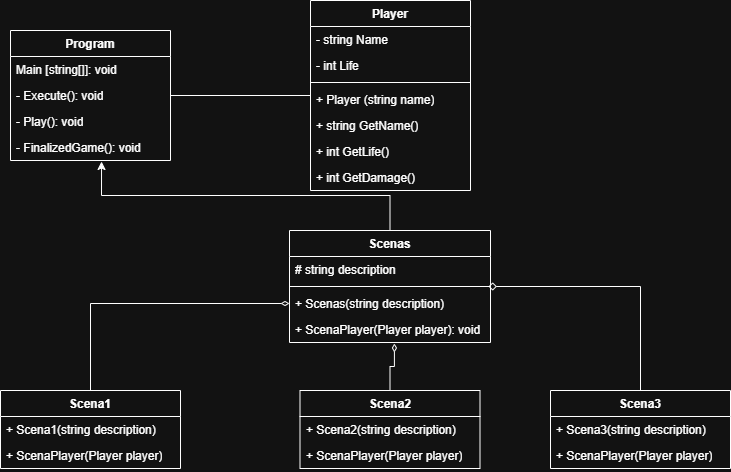

The diagram above was exported from draw.io. Its source (the exported page's mxGraphModel, read from the mxfile embedded in the PNG):
<mxGraphModel dx="2040" dy="771" grid="1" gridSize="10" guides="1" tooltips="1" connect="1" arrows="1" fold="1" page="1" pageScale="1" pageWidth="827" pageHeight="1169" math="0" shadow="0">
  <root>
    <mxCell id="0" />
    <mxCell id="1" parent="0" />
    <mxCell id="oAEIpp89wEg834dlj0Ga-45" edge="1" parent="1" source="oAEIpp89wEg834dlj0Ga-5" style="edgeStyle=orthogonalEdgeStyle;rounded=0;orthogonalLoop=1;jettySize=auto;html=1;entryX=1;entryY=0.5;entryDx=0;entryDy=0;endArrow=none;endFill=0;" target="oAEIpp89wEg834dlj0Ga-29">
      <mxGeometry relative="1" as="geometry" />
    </mxCell>
    <mxCell id="oAEIpp89wEg834dlj0Ga-5" parent="1" style="swimlane;fontStyle=1;align=center;verticalAlign=top;childLayout=stackLayout;horizontal=1;startSize=26;horizontalStack=0;resizeParent=1;resizeParentMax=0;resizeLast=0;collapsible=1;marginBottom=0;whiteSpace=wrap;html=1;" value="Player" vertex="1">
      <mxGeometry height="190" width="160" x="380" y="130" as="geometry" />
    </mxCell>
    <mxCell id="oAEIpp89wEg834dlj0Ga-6" parent="oAEIpp89wEg834dlj0Ga-5" style="text;strokeColor=none;fillColor=none;align=left;verticalAlign=top;spacingLeft=4;spacingRight=4;overflow=hidden;rotatable=0;points=[[0,0.5],[1,0.5]];portConstraint=eastwest;whiteSpace=wrap;html=1;" value="- string Name" vertex="1">
      <mxGeometry height="26" width="160" y="26" as="geometry" />
    </mxCell>
    <mxCell id="oAEIpp89wEg834dlj0Ga-32" parent="oAEIpp89wEg834dlj0Ga-5" style="text;strokeColor=none;fillColor=none;align=left;verticalAlign=top;spacingLeft=4;spacingRight=4;overflow=hidden;rotatable=0;points=[[0,0.5],[1,0.5]];portConstraint=eastwest;whiteSpace=wrap;html=1;" value="- int Life" vertex="1">
      <mxGeometry height="26" width="160" y="52" as="geometry" />
    </mxCell>
    <mxCell id="oAEIpp89wEg834dlj0Ga-7" parent="oAEIpp89wEg834dlj0Ga-5" style="line;strokeWidth=1;fillColor=none;align=left;verticalAlign=middle;spacingTop=-1;spacingLeft=3;spacingRight=3;rotatable=0;labelPosition=right;points=[];portConstraint=eastwest;strokeColor=inherit;" value="" vertex="1">
      <mxGeometry height="8" width="160" y="78" as="geometry" />
    </mxCell>
    <mxCell id="oAEIpp89wEg834dlj0Ga-8" parent="oAEIpp89wEg834dlj0Ga-5" style="text;strokeColor=none;fillColor=none;align=left;verticalAlign=top;spacingLeft=4;spacingRight=4;overflow=hidden;rotatable=0;points=[[0,0.5],[1,0.5]];portConstraint=eastwest;whiteSpace=wrap;html=1;" value="+ Player (string name)" vertex="1">
      <mxGeometry height="26" width="160" y="86" as="geometry" />
    </mxCell>
    <mxCell id="oAEIpp89wEg834dlj0Ga-33" parent="oAEIpp89wEg834dlj0Ga-5" style="text;strokeColor=none;fillColor=none;align=left;verticalAlign=top;spacingLeft=4;spacingRight=4;overflow=hidden;rotatable=0;points=[[0,0.5],[1,0.5]];portConstraint=eastwest;whiteSpace=wrap;html=1;" value="+ string GetName()" vertex="1">
      <mxGeometry height="26" width="160" y="112" as="geometry" />
    </mxCell>
    <mxCell id="oAEIpp89wEg834dlj0Ga-34" parent="oAEIpp89wEg834dlj0Ga-5" style="text;strokeColor=none;fillColor=none;align=left;verticalAlign=top;spacingLeft=4;spacingRight=4;overflow=hidden;rotatable=0;points=[[0,0.5],[1,0.5]];portConstraint=eastwest;whiteSpace=wrap;html=1;" value="+ int GetLife()" vertex="1">
      <mxGeometry height="26" width="160" y="138" as="geometry" />
    </mxCell>
    <mxCell id="oAEIpp89wEg834dlj0Ga-35" parent="oAEIpp89wEg834dlj0Ga-5" style="text;strokeColor=none;fillColor=none;align=left;verticalAlign=top;spacingLeft=4;spacingRight=4;overflow=hidden;rotatable=0;points=[[0,0.5],[1,0.5]];portConstraint=eastwest;whiteSpace=wrap;html=1;" value="+ int GetDamage()" vertex="1">
      <mxGeometry height="26" width="160" y="164" as="geometry" />
    </mxCell>
    <mxCell id="oAEIpp89wEg834dlj0Ga-9" parent="1" style="swimlane;fontStyle=1;align=center;verticalAlign=top;childLayout=stackLayout;horizontal=1;startSize=26;horizontalStack=0;resizeParent=1;resizeParentMax=0;resizeLast=0;collapsible=1;marginBottom=0;whiteSpace=wrap;html=1;" value="Program" vertex="1">
      <mxGeometry height="130" width="160" x="80" y="160" as="geometry" />
    </mxCell>
    <mxCell id="oAEIpp89wEg834dlj0Ga-10" parent="oAEIpp89wEg834dlj0Ga-9" style="text;strokeColor=none;fillColor=none;align=left;verticalAlign=top;spacingLeft=4;spacingRight=4;overflow=hidden;rotatable=0;points=[[0,0.5],[1,0.5]];portConstraint=eastwest;whiteSpace=wrap;html=1;" value="Main [string[]]: void" vertex="1">
      <mxGeometry height="26" width="160" y="26" as="geometry" />
    </mxCell>
    <mxCell id="oAEIpp89wEg834dlj0Ga-29" parent="oAEIpp89wEg834dlj0Ga-9" style="text;strokeColor=none;fillColor=none;align=left;verticalAlign=top;spacingLeft=4;spacingRight=4;overflow=hidden;rotatable=0;points=[[0,0.5],[1,0.5]];portConstraint=eastwest;whiteSpace=wrap;html=1;" value="- Execute(): void" vertex="1">
      <mxGeometry height="26" width="160" y="52" as="geometry" />
    </mxCell>
    <mxCell id="oAEIpp89wEg834dlj0Ga-30" parent="oAEIpp89wEg834dlj0Ga-9" style="text;strokeColor=none;fillColor=none;align=left;verticalAlign=top;spacingLeft=4;spacingRight=4;overflow=hidden;rotatable=0;points=[[0,0.5],[1,0.5]];portConstraint=eastwest;whiteSpace=wrap;html=1;" value="- Play(): void" vertex="1">
      <mxGeometry height="26" width="160" y="78" as="geometry" />
    </mxCell>
    <mxCell id="oAEIpp89wEg834dlj0Ga-31" parent="oAEIpp89wEg834dlj0Ga-9" style="text;strokeColor=none;fillColor=none;align=left;verticalAlign=top;spacingLeft=4;spacingRight=4;overflow=hidden;rotatable=0;points=[[0,0.5],[1,0.5]];portConstraint=eastwest;whiteSpace=wrap;html=1;" value="- FinalizedGame(): void" vertex="1">
      <mxGeometry height="26" width="160" y="104" as="geometry" />
    </mxCell>
    <mxCell id="oAEIpp89wEg834dlj0Ga-47" edge="1" parent="1" source="oAEIpp89wEg834dlj0Ga-13" style="edgeStyle=orthogonalEdgeStyle;rounded=0;orthogonalLoop=1;jettySize=auto;html=1;entryX=0;entryY=0.5;entryDx=0;entryDy=0;endArrow=diamondThin;endFill=0;" target="oAEIpp89wEg834dlj0Ga-28">
      <mxGeometry relative="1" as="geometry" />
    </mxCell>
    <mxCell id="oAEIpp89wEg834dlj0Ga-13" parent="1" style="swimlane;fontStyle=1;align=center;verticalAlign=top;childLayout=stackLayout;horizontal=1;startSize=26;horizontalStack=0;resizeParent=1;resizeParentMax=0;resizeLast=0;collapsible=1;marginBottom=0;whiteSpace=wrap;html=1;" value="Scena1" vertex="1">
      <mxGeometry height="78" width="180" x="70" y="520" as="geometry" />
    </mxCell>
    <mxCell id="oAEIpp89wEg834dlj0Ga-16" parent="oAEIpp89wEg834dlj0Ga-13" style="text;strokeColor=none;fillColor=none;align=left;verticalAlign=top;spacingLeft=4;spacingRight=4;overflow=hidden;rotatable=0;points=[[0,0.5],[1,0.5]];portConstraint=eastwest;whiteSpace=wrap;html=1;" value="+ Scena1(string description)" vertex="1">
      <mxGeometry height="26" width="180" y="26" as="geometry" />
    </mxCell>
    <mxCell id="oAEIpp89wEg834dlj0Ga-38" parent="oAEIpp89wEg834dlj0Ga-13" style="text;strokeColor=none;fillColor=none;align=left;verticalAlign=top;spacingLeft=4;spacingRight=4;overflow=hidden;rotatable=0;points=[[0,0.5],[1,0.5]];portConstraint=eastwest;whiteSpace=wrap;html=1;" value="+ ScenaPlayer(Player player)" vertex="1">
      <mxGeometry height="26" width="180" y="52" as="geometry" />
    </mxCell>
    <mxCell id="oAEIpp89wEg834dlj0Ga-25" parent="1" style="swimlane;fontStyle=1;align=center;verticalAlign=top;childLayout=stackLayout;horizontal=1;startSize=26;horizontalStack=0;resizeParent=1;resizeParentMax=0;resizeLast=0;collapsible=1;marginBottom=0;whiteSpace=wrap;html=1;" value="Scenas" vertex="1">
      <mxGeometry height="112" width="201" x="359" y="360" as="geometry" />
    </mxCell>
    <mxCell id="oAEIpp89wEg834dlj0Ga-26" parent="oAEIpp89wEg834dlj0Ga-25" style="text;strokeColor=none;fillColor=none;align=left;verticalAlign=top;spacingLeft=4;spacingRight=4;overflow=hidden;rotatable=0;points=[[0,0.5],[1,0.5]];portConstraint=eastwest;whiteSpace=wrap;html=1;" value="# string description" vertex="1">
      <mxGeometry height="26" width="201" y="26" as="geometry" />
    </mxCell>
    <mxCell id="oAEIpp89wEg834dlj0Ga-27" parent="oAEIpp89wEg834dlj0Ga-25" style="line;strokeWidth=1;fillColor=none;align=left;verticalAlign=middle;spacingTop=-1;spacingLeft=3;spacingRight=3;rotatable=0;labelPosition=right;points=[];portConstraint=eastwest;strokeColor=inherit;" value="" vertex="1">
      <mxGeometry height="8" width="201" y="52" as="geometry" />
    </mxCell>
    <mxCell id="oAEIpp89wEg834dlj0Ga-28" parent="oAEIpp89wEg834dlj0Ga-25" style="text;strokeColor=none;fillColor=none;align=left;verticalAlign=top;spacingLeft=4;spacingRight=4;overflow=hidden;rotatable=0;points=[[0,0.5],[1,0.5]];portConstraint=eastwest;whiteSpace=wrap;html=1;" value="+ Scenas(string description)" vertex="1">
      <mxGeometry height="26" width="201" y="60" as="geometry" />
    </mxCell>
    <mxCell id="oAEIpp89wEg834dlj0Ga-36" parent="oAEIpp89wEg834dlj0Ga-25" style="text;strokeColor=none;fillColor=none;align=left;verticalAlign=top;spacingLeft=4;spacingRight=4;overflow=hidden;rotatable=0;points=[[0,0.5],[1,0.5]];portConstraint=eastwest;whiteSpace=wrap;html=1;" value="+ ScenaPlayer(Player player): void" vertex="1">
      <mxGeometry height="26" width="201" y="86" as="geometry" />
    </mxCell>
    <mxCell id="oAEIpp89wEg834dlj0Ga-39" parent="1" style="swimlane;fontStyle=1;align=center;verticalAlign=top;childLayout=stackLayout;horizontal=1;startSize=26;horizontalStack=0;resizeParent=1;resizeParentMax=0;resizeLast=0;collapsible=1;marginBottom=0;whiteSpace=wrap;html=1;" value="Scena2" vertex="1">
      <mxGeometry height="78" width="180" x="369.5" y="520" as="geometry" />
    </mxCell>
    <mxCell id="oAEIpp89wEg834dlj0Ga-40" parent="oAEIpp89wEg834dlj0Ga-39" style="text;strokeColor=none;fillColor=none;align=left;verticalAlign=top;spacingLeft=4;spacingRight=4;overflow=hidden;rotatable=0;points=[[0,0.5],[1,0.5]];portConstraint=eastwest;whiteSpace=wrap;html=1;" value="+ Scena2(string description)" vertex="1">
      <mxGeometry height="26" width="180" y="26" as="geometry" />
    </mxCell>
    <mxCell id="oAEIpp89wEg834dlj0Ga-41" parent="oAEIpp89wEg834dlj0Ga-39" style="text;strokeColor=none;fillColor=none;align=left;verticalAlign=top;spacingLeft=4;spacingRight=4;overflow=hidden;rotatable=0;points=[[0,0.5],[1,0.5]];portConstraint=eastwest;whiteSpace=wrap;html=1;" value="+ ScenaPlayer(Player player)" vertex="1">
      <mxGeometry height="26" width="180" y="52" as="geometry" />
    </mxCell>
    <mxCell id="oAEIpp89wEg834dlj0Ga-42" parent="1" style="swimlane;fontStyle=1;align=center;verticalAlign=top;childLayout=stackLayout;horizontal=1;startSize=26;horizontalStack=0;resizeParent=1;resizeParentMax=0;resizeLast=0;collapsible=1;marginBottom=0;whiteSpace=wrap;html=1;" value="Scena3" vertex="1">
      <mxGeometry height="78" width="180" x="620" y="520" as="geometry" />
    </mxCell>
    <mxCell id="oAEIpp89wEg834dlj0Ga-43" parent="oAEIpp89wEg834dlj0Ga-42" style="text;strokeColor=none;fillColor=none;align=left;verticalAlign=top;spacingLeft=4;spacingRight=4;overflow=hidden;rotatable=0;points=[[0,0.5],[1,0.5]];portConstraint=eastwest;whiteSpace=wrap;html=1;" value="+ Scena3(string description)" vertex="1">
      <mxGeometry height="26" width="180" y="26" as="geometry" />
    </mxCell>
    <mxCell id="oAEIpp89wEg834dlj0Ga-44" parent="oAEIpp89wEg834dlj0Ga-42" style="text;strokeColor=none;fillColor=none;align=left;verticalAlign=top;spacingLeft=4;spacingRight=4;overflow=hidden;rotatable=0;points=[[0,0.5],[1,0.5]];portConstraint=eastwest;whiteSpace=wrap;html=1;" value="+ ScenaPlayer(Player player)" vertex="1">
      <mxGeometry height="26" width="180" y="52" as="geometry" />
    </mxCell>
    <mxCell id="oAEIpp89wEg834dlj0Ga-46" edge="1" parent="1" source="oAEIpp89wEg834dlj0Ga-25" style="edgeStyle=orthogonalEdgeStyle;rounded=0;orthogonalLoop=1;jettySize=auto;html=1;entryX=0.569;entryY=1.038;entryDx=0;entryDy=0;entryPerimeter=0;" target="oAEIpp89wEg834dlj0Ga-31">
      <mxGeometry relative="1" as="geometry" />
    </mxCell>
    <mxCell id="oAEIpp89wEg834dlj0Ga-48" edge="1" parent="1" source="oAEIpp89wEg834dlj0Ga-39" style="edgeStyle=orthogonalEdgeStyle;rounded=0;orthogonalLoop=1;jettySize=auto;html=1;entryX=0.522;entryY=1.038;entryDx=0;entryDy=0;entryPerimeter=0;endArrow=diamondThin;endFill=0;" target="oAEIpp89wEg834dlj0Ga-36">
      <mxGeometry relative="1" as="geometry" />
    </mxCell>
    <mxCell id="oAEIpp89wEg834dlj0Ga-49" edge="1" parent="1" source="oAEIpp89wEg834dlj0Ga-42" style="edgeStyle=orthogonalEdgeStyle;rounded=0;orthogonalLoop=1;jettySize=auto;html=1;entryX=0.99;entryY=-0.154;entryDx=0;entryDy=0;entryPerimeter=0;endArrow=diamond;endFill=0;" target="oAEIpp89wEg834dlj0Ga-28">
      <mxGeometry relative="1" as="geometry" />
    </mxCell>
  </root>
</mxGraphModel>